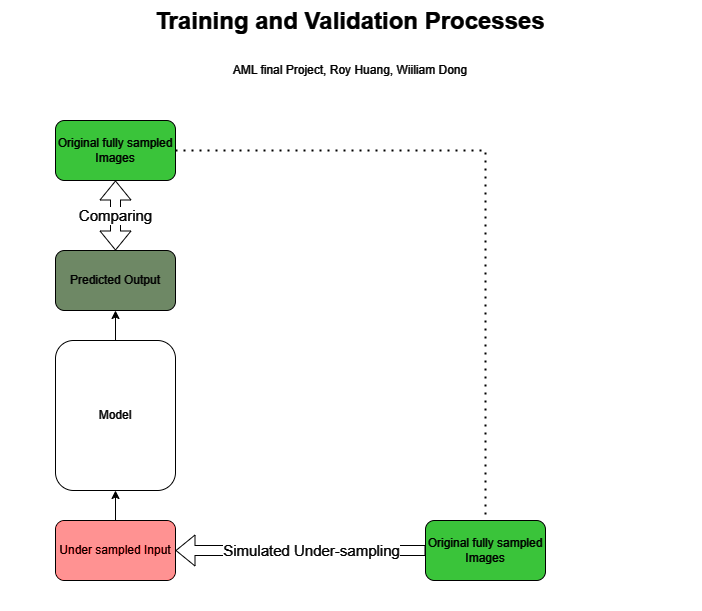

The diagram above was exported from draw.io. Its source (the exported page's mxGraphModel, read from the mxfile embedded in the PNG):
<mxGraphModel dx="1226" dy="669" grid="1" gridSize="10" guides="1" tooltips="1" connect="1" arrows="0" fold="1" page="1" pageScale="1" pageWidth="850" pageHeight="1100" background="#ffffff" math="0" shadow="0">
  <root>
    <mxCell id="0" />
    <mxCell id="1" parent="0" />
    <mxCell id="RoswcaeZZR7jZMIh3Tz3-25" value="" style="rounded=0;whiteSpace=wrap;html=1;fillColor=#000000;" vertex="1" parent="1">
      <mxGeometry x="75" width="700" height="610" as="geometry" />
    </mxCell>
    <mxCell id="RoswcaeZZR7jZMIh3Tz3-13" style="edgeStyle=orthogonalEdgeStyle;rounded=0;orthogonalLoop=1;jettySize=auto;html=1;exitX=0.5;exitY=0;exitDx=0;exitDy=0;entryX=0.5;entryY=1;entryDx=0;entryDy=0;fontColor=#FFFFFF;strokeColor=#FFFFFF;" edge="1" parent="1" source="RoswcaeZZR7jZMIh3Tz3-3" target="RoswcaeZZR7jZMIh3Tz3-4">
      <mxGeometry relative="1" as="geometry" />
    </mxCell>
    <mxCell id="RoswcaeZZR7jZMIh3Tz3-3" value="Under sampled Input" style="rounded=1;whiteSpace=wrap;html=1;fillColor=#FF0000;fontColor=#FFFFFF;strokeColor=#FFFFFF;" vertex="1" parent="1">
      <mxGeometry x="130" y="520" width="120" height="60" as="geometry" />
    </mxCell>
    <mxCell id="RoswcaeZZR7jZMIh3Tz3-12" style="edgeStyle=orthogonalEdgeStyle;rounded=0;orthogonalLoop=1;jettySize=auto;html=1;exitX=0.5;exitY=0;exitDx=0;exitDy=0;entryX=0.5;entryY=1;entryDx=0;entryDy=0;fontColor=#FFFFFF;strokeColor=#FFFFFF;" edge="1" parent="1" source="RoswcaeZZR7jZMIh3Tz3-4" target="RoswcaeZZR7jZMIh3Tz3-7">
      <mxGeometry relative="1" as="geometry" />
    </mxCell>
    <mxCell id="RoswcaeZZR7jZMIh3Tz3-4" value="&lt;font&gt;Model&lt;/font&gt;" style="rounded=1;whiteSpace=wrap;html=1;fillColor=#000000;fontColor=#FFFFFF;strokeColor=#FFFFFF;" vertex="1" parent="1">
      <mxGeometry x="130" y="340" width="120" height="150" as="geometry" />
    </mxCell>
    <mxCell id="RoswcaeZZR7jZMIh3Tz3-7" value="Predicted Output" style="rounded=1;whiteSpace=wrap;html=1;fontColor=#FFFFFF;fillColor=#6d8764;strokeColor=#FFFFFF;" vertex="1" parent="1">
      <mxGeometry x="130" y="250" width="120" height="60" as="geometry" />
    </mxCell>
    <mxCell id="RoswcaeZZR7jZMIh3Tz3-8" value="&lt;font&gt;Original fully sampled Images&lt;/font&gt;" style="rounded=1;whiteSpace=wrap;html=1;fillColor=#008a00;fontColor=#FFFFFF;strokeColor=#FFFFFF;" vertex="1" parent="1">
      <mxGeometry x="130" y="120" width="120" height="60" as="geometry" />
    </mxCell>
    <mxCell id="RoswcaeZZR7jZMIh3Tz3-10" value="Comparing" style="shape=flexArrow;endArrow=classic;startArrow=classic;html=1;rounded=0;entryX=0.5;entryY=1;entryDx=0;entryDy=0;exitX=0.5;exitY=0;exitDx=0;exitDy=0;fontSize=15;fontColor=#FFFFFF;strokeColor=#FFFFFF;fillColor=none;labelBackgroundColor=#000000;" edge="1" parent="1" source="RoswcaeZZR7jZMIh3Tz3-7" target="RoswcaeZZR7jZMIh3Tz3-8">
      <mxGeometry width="100" height="100" relative="1" as="geometry">
        <mxPoint x="370" y="340" as="sourcePoint" />
        <mxPoint x="470" y="240" as="targetPoint" />
        <mxPoint as="offset" />
      </mxGeometry>
    </mxCell>
    <mxCell id="RoswcaeZZR7jZMIh3Tz3-14" value="&lt;font&gt;Original fully sampled Images&lt;/font&gt;" style="rounded=1;whiteSpace=wrap;html=1;fillColor=#008a00;fontColor=#FFFFFF;strokeColor=#FFFFFF;" vertex="1" parent="1">
      <mxGeometry x="500" y="520" width="120" height="60" as="geometry" />
    </mxCell>
    <mxCell id="RoswcaeZZR7jZMIh3Tz3-16" value="&lt;h1 style=&quot;margin-top: 0px;&quot;&gt;&lt;span style=&quot;background-color: initial;&quot;&gt;Training and Validation Processes&lt;/span&gt;&lt;/h1&gt;&lt;h1 style=&quot;margin-top: 0px;&quot;&gt;&lt;span style=&quot;font-size: 12px; font-weight: 400;&quot;&gt;AML final Project, Roy Huang, Wiiliam Dong&lt;/span&gt;&lt;/h1&gt;&lt;div&gt;&lt;span style=&quot;font-size: 12px; font-weight: 400;&quot;&gt;&lt;br&gt;&lt;/span&gt;&lt;/div&gt;" style="text;html=1;whiteSpace=wrap;overflow=hidden;rounded=0;align=center;fontColor=#FFFFFF;" vertex="1" parent="1">
      <mxGeometry x="185" width="480" height="120" as="geometry" />
    </mxCell>
    <mxCell id="RoswcaeZZR7jZMIh3Tz3-17" value="Simulated Under-sampling" style="shape=flexArrow;endArrow=classic;html=1;rounded=0;exitX=0;exitY=0.5;exitDx=0;exitDy=0;entryX=1;entryY=0.5;entryDx=0;entryDy=0;fontSize=15;fontColor=#FFFFFF;strokeColor=#FFFFFF;labelBackgroundColor=#000000;" edge="1" parent="1" source="RoswcaeZZR7jZMIh3Tz3-14" target="RoswcaeZZR7jZMIh3Tz3-3">
      <mxGeometry x="-0.0909" width="50" height="50" relative="1" as="geometry">
        <mxPoint x="400" y="410" as="sourcePoint" />
        <mxPoint x="450" y="360" as="targetPoint" />
        <Array as="points" />
        <mxPoint as="offset" />
      </mxGeometry>
    </mxCell>
    <mxCell id="RoswcaeZZR7jZMIh3Tz3-24" value="" style="endArrow=none;dashed=1;html=1;dashPattern=1 3;strokeWidth=2;rounded=0;entryX=0.5;entryY=0;entryDx=0;entryDy=0;exitX=1;exitY=0.5;exitDx=0;exitDy=0;fontColor=#FFFFFF;strokeColor=#FFFFFF;" edge="1" parent="1" source="RoswcaeZZR7jZMIh3Tz3-8" target="RoswcaeZZR7jZMIh3Tz3-14">
      <mxGeometry width="50" height="50" relative="1" as="geometry">
        <mxPoint x="400" y="400" as="sourcePoint" />
        <mxPoint x="450" y="350" as="targetPoint" />
        <Array as="points">
          <mxPoint x="560" y="150" />
        </Array>
      </mxGeometry>
    </mxCell>
  </root>
</mxGraphModel>